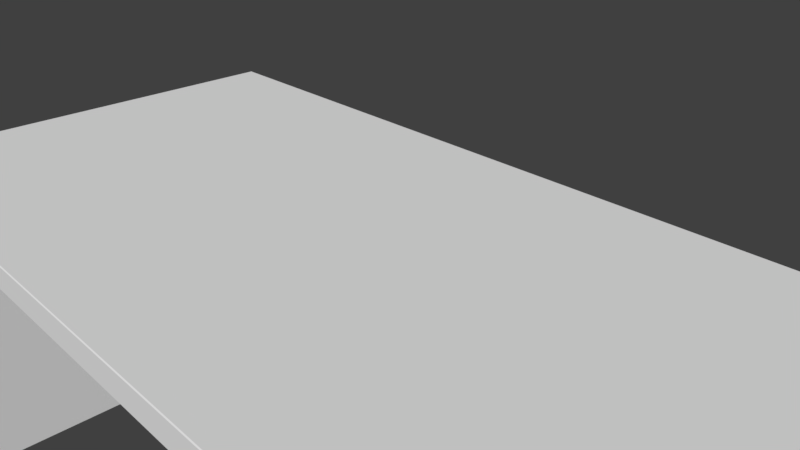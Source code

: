 # Source: Desk.blend  (saved by Blender 2.78.0; exported with 4.5.12 LTS)
import bpy
from mathutils import Matrix  # noqa: F401  (used for matrix-valued properties, if any)

bpy.ops.wm.read_factory_settings(use_empty=True)
scene = bpy.context.scene
scene.name = 'Scene'

# ---- collections
col_collection_1 = bpy.data.collections.new('Collection 1'); scene.collection.children.link(col_collection_1)

# ---- materials (node trees are filled in below, after node groups)
mat_deskmat = bpy.data.materials.new('DeskMat')
mat_deskmat.alpha_threshold = 0.0
mat_deskmat.use_transparent_shadow = False
mat_deskmat.roughness = 0.5

# ---- material node trees

# ---- world
world_world = bpy.data.worlds.new('World'); scene.world = world_world
world_world.color = (0.05088, 0.05088, 0.05088)
world_world.use_sun_shadow = False
world_world.sun_shadow_jitter_overblur = 0.0
world_world.cycles.sampling_method = 'MANUAL'

# ---- cameras
cam_camera = bpy.data.cameras.new('Camera')
cam_camera.clip_end = 100.0
cam_camera.lens = 35.0
cam_camera.sensor_width = 32.0
cam_camera.sensor_height = 18.0
cam_camera.ortho_scale = 7.314
cam_camera.dof.focus_distance = 0.0
cam_camera.dof.aperture_fstop = 128.0

# ---- meshes
me_cube_001 = bpy.data.meshes.new('Cube.001')
me_cube_001.from_pydata([(-7.823, -3.983, -0.4112), (-7.823, 3.983, -0.4112), (7.823, -3.983, -0.4112), (7.823, 3.983, -0.4112), (7.431, 3.983, -0.4112), (-7.431, 3.983, -0.4112), (-7.431, -3.983, -0.4112), (7.431, -3.983, -0.4112), (-7.823, 3.983, -6.315), (-7.823, -3.983, -6.315), (-7.431, 3.983, -6.315), (7.823, -3.983, -6.315), (7.823, 3.983, -6.315), (7.431, -3.983, -6.315), (7.431, 3.983, -6.315), (-7.431, -3.983, -6.315), (-7.803, -3.965, -0.0001154), (-7.823, -3.983, -0.008183), (-7.803, 3.965, -0.0001154), (-7.823, 3.983, -0.008183), (7.803, -3.965, -0.0001154), (7.823, -3.983, -0.008183), (7.803, 3.965, -0.0001154), (7.823, 3.983, -0.008183), (-7.431, 3.876, -0.4112), (7.431, 3.876, -0.4112), (7.431, 3.983, -2.305), (7.431, 3.876, -2.305), (-7.431, 3.983, -2.305), (-7.431, 3.876, -2.305)], [], [(7, 25, 27, 26, 14, 13), (19, 23, 3, 4, 5, 1), (22, 18, 16, 20), (3, 23, 21, 2), (3, 2, 11, 12), (24, 25, 7, 6), (28, 29, 24, 6, 15, 10), (14, 12, 11, 13), (1, 5, 28, 10, 8), (8, 10, 15, 9), (0, 1, 8, 9), (4, 3, 12, 14, 26), (0, 17, 19, 1), (16, 18, 19, 17), (18, 22, 23, 19), (20, 16, 17, 21), (21, 17, 0, 6, 7, 2), (2, 7, 13, 11), (6, 0, 9, 15), (5, 24, 25, 4), (25, 24, 29, 27), (26, 28, 5, 4), (26, 27, 29, 28), (22, 20, 21, 23)])
me_cube_001.polygons.foreach_set('use_smooth', [True] * 24)
_k = set([(0, 9), (0, 17), (1, 8), (1, 19), (2, 11), (2, 21), (3, 12), (3, 23), (6, 7), (6, 15), (6, 24), (7, 13), (7, 25), (8, 9), (8, 10), (9, 15), (10, 15), (10, 28), (11, 12), (11, 13), (12, 14), (13, 14), (14, 26), (16, 17), (16, 18), (16, 20), (17, 19), (17, 21), (18, 19), (18, 22), (19, 23), (20, 21), (20, 22), (21, 23), (22, 23), (24, 25), (24, 29), (25, 27), (26, 27), (26, 28), (27, 29), (28, 29)])
me_cube_001.attributes.new('sharp_edge', 'BOOLEAN', 'EDGE').data.foreach_set('value', [ (min(e.vertices), max(e.vertices)) in _k for e in me_cube_001.edges])
_uv = me_cube_001.uv_layers.new(name='UVMap')
_uv.uv.foreach_set('vector', [0.5334, 0.3258, 0.9858, 0.3258, 0.9858, 0.2238, 0.992, 0.2238, 0.992, 0.008024, 0.5334, 0.008024, 0.08158, 0.3606, 0.4968, 0.3606, 0.4968, 0.3499, 0.4864, 0.3499, 0.09198, 0.3499, 0.08158, 0.3499, 0.9903, 0.9878, 0.007445, 0.9878, 0.007445, 0.4536, 0.9903, 0.4536, 0.987, 0.3511, 0.987, 0.3739, 0.5056, 0.3739, 0.5056, 0.3511, 0.992, 0.3258, 0.5334, 0.3258, 0.5334, 0.008024, 0.992, 0.008024, 0.03083, 0.7207, 0.9669, 0.7207, 0.9669, 0.4524, 0.03083, 0.4524, 0.992, 0.2238, 0.9858, 0.2238, 0.9858, 0.3258, 0.5334, 0.3258, 0.5334, 0.008024, 0.992, 0.008024, 0.4208, 0.05553, 0.4172, 0.05553, 0.4172, 0.007446, 0.4208, 0.007446, 0.08158, 0.3499, 0.09198, 0.3499, 0.09198, 0.2716, 0.09198, 0.1933, 0.08158, 0.1933, 0.4172, 0.05553, 0.4208, 0.05553, 0.4208, 0.1036, 0.4172, 0.1036, 0.5334, 0.3258, 0.992, 0.3258, 0.992, 0.008024, 0.5334, 0.008024, 0.4864, 0.3499, 0.4968, 0.3499, 0.4968, 0.1933, 0.4864, 0.1933, 0.4864, 0.2716, 0.5056, 0.3511, 0.5056, 0.3739, 0.987, 0.3739, 0.987, 0.3511, 0.007445, 0.4536, 0.007445, 0.9878, 0.00616, 0.989, 0.00616, 0.4524, 0.007445, 0.9878, 0.9903, 0.9878, 0.9916, 0.989, 0.00616, 0.989, 0.9989, 0.4311, 0.01716, 0.4313, 2.078e-05, 0.4193, 1.0, 0.4193, 1.0, 0.4193, 2.078e-05, 0.4193, 2.078e-05, 0.3936, 0.02505, 0.3936, 0.9749, 0.3936, 1.0, 0.3936, 0.04673, 0.3779, 0.02245, 0.3779, 0.02245, 0.01186, 0.04673, 0.01186, 0.07104, 0.3779, 0.04677, 0.3779, 0.04677, 0.01186, 0.07104, 0.01186, 0.03083, 0.989, 0.03083, 0.7207, 0.9669, 0.7207, 0.9669, 0.989, 0.4763, 0.314, 0.09947, 0.314, 0.09947, 0.266, 0.4763, 0.266, 0.4763, 0.266, 0.09947, 0.266, 0.09947, 0.314, 0.4763, 0.314, 0.4928, 0.1174, 0.4927, 0.1245, 0.08344, 0.1244, 0.08351, 0.1172, 0.9903, 0.9878, 0.9903, 0.4536, 0.9916, 0.4524, 0.9916, 0.989])
me_cube_001.materials.append(mat_deskmat)
me_cube_001.use_remesh_preserve_volume = False
me_cube_001.use_remesh_preserve_attributes = False
me_cube_001.use_mirror_vertex_groups = False
me_cube_001.update()
me_cube_001.normals_split_custom_set([tuple(v) for v in zip(*[iter([-1.0, 8.147e-08, 0.0, -1.0, 8.147e-08, 0.0, -1.0, 8.147e-08, 0.0, -1.0, 8.147e-08, 0.0, -1.0, 8.147e-08, 0.0, -1.0, 8.147e-08, 0.0, 0.0, 1.0, -7.562e-08, 0.0, 1.0, -7.562e-08, 0.0, 1.0, -3.781e-08, 0.0, 1.0, -3.781e-08, 0.0, 1.0, -3.781e-08, 0.0, 1.0, -3.781e-08, 0.0, 0.0, 1.0, 0.0, 0.0, 1.0, 0.0, 0.0, 1.0, 0.0, 0.0, 1.0, 1.0, 0.0, 0.0, 1.0, 0.0, 0.0, 1.0, 0.0, 0.0, 1.0, 0.0, 0.0, 1.0, 0.0, 0.0, 1.0, 0.0, 0.0, 1.0, 0.0, 0.0, 1.0, 0.0, 0.0, 0.0, 0.0, -1.0, 0.0, 0.0, -1.0, 0.0, 0.0, -1.0, 0.0, 0.0, -1.0, 1.0, 8.147e-08, 0.0, 1.0, 8.147e-08, 0.0, 1.0, 8.147e-08, 0.0, 1.0, 8.147e-08, 0.0, 1.0, 8.147e-08, 0.0, 1.0, 8.147e-08, 0.0, 0.0, 0.0, -1.0, 0.0, 0.0, -1.0, 0.0, 0.0, -1.0, 0.0, 0.0, -1.0, 0.0, 1.0, -3.781e-08, 0.0, 1.0, -3.781e-08, 0.0, 1.0, 0.0, 0.0, 1.0, 0.0, 0.0, 1.0, 0.0, 0.0, 0.0, -1.0, 0.0, 0.0, -1.0, 0.0, 0.0, -1.0, 0.0, 0.0, -1.0, -1.0, 0.0, 0.0, -1.0, 0.0, 0.0, -1.0, 0.0, 0.0, -1.0, 0.0, 0.0, 0.0, 1.0, -3.781e-08, 0.0, 1.0, -3.781e-08, 0.0, 1.0, 0.0, 0.0, 1.0, 0.0, 0.0, 1.0, 0.0, -1.0, 0.0, 0.0, -1.0, 0.0, 0.0, -1.0, 0.0, 0.0, -1.0, 0.0, 0.0, -0.3676, 0.0, 0.93, -0.3676, 0.0, 0.93, -0.3676, 0.0, 0.93, -0.3676, 0.0, 0.93, 0.0, 0.4112, 0.9115, 0.0, 0.4112, 0.9115, 0.0, 0.4112, 0.9115, 0.0, 0.4112, 0.9115, 0.0, -0.4112, 0.9115, 0.0, -0.4112, 0.9115, 0.0, -0.4112, 0.9115, 0.0, -0.4112, 0.9115, 0.0, -1.0, -7.562e-08, 0.0, -1.0, -7.562e-08, 0.0, -1.0, -3.781e-08, 0.0, -1.0, -5.041e-08, 0.0, -1.0, -5.041e-08, 0.0, -1.0, -3.781e-08, 0.0, -1.0, -3.781e-08, 0.0, -1.0, -5.041e-08, 0.0, -1.0, 0.0, 0.0, -1.0, 0.0, 0.0, -1.0, -5.041e-08, 0.0, -1.0, -3.781e-08, 0.0, -1.0, 0.0, 0.0, -1.0, 0.0, 0.0, 0.0, 1.0, 0.0, 0.0, 1.0, 0.0, 0.0, 1.0, 0.0, 0.0, 1.0, 0.0, -1.0, 0.0, 0.0, -1.0, 0.0, 0.0, -1.0, 0.0, 0.0, -1.0, 0.0, 0.0, 1.0, 0.0, 0.0, 1.0, 0.0, 0.0, 1.0, -3.781e-08, 0.0, 1.0, -3.781e-08, 0.0, 0.0, -1.0, 0.0, 0.0, -1.0, 0.0, 0.0, -1.0, 0.0, 0.0, -1.0, 0.3676, 0.0, 0.93, 0.3676, 0.0, 0.93, 0.3676, 0.0, 0.93, 0.3676, 0.0, 0.93])] * 3)])

# ---- objects
ob_desk = bpy.data.objects.new('desk', me_cube_001)
ob_camera = bpy.data.objects.new('Camera', cam_camera)

# ---- transforms, parenting, visibility, modifiers, constraints
ob_desk.location = (0.0, 0.0, 0.0)
ob_desk.rotation_euler = (-1.629e-07, 0.0, 0.0)
ob_desk.scale = (1.0, 0.9011, 1.0)
ob_desk.color = (0.8, 0.8, 0.8, 1.0)
ob_desk.lineart.crease_threshold = 0.0
ob_camera.location = (7.481, -6.508, 5.344)
ob_camera.rotation_euler = (1.109, 0.0, 0.8149)
ob_camera.lock_rotations_4d = False
ob_camera.empty_display_type = 'ARROWS'
ob_camera.color = (0.0, 0.0, 0.0, 0.0)
ob_camera.display_type = 'WIRE'
ob_camera.lineart.crease_threshold = 0.0

# ---- collection membership
col_collection_1.objects.link(ob_desk)
col_collection_1.objects.link(ob_camera)

# ---- scene / render settings (as saved in the file)
scene.camera = ob_camera
scene.frame_start = 1; scene.frame_end = 250; scene.frame_set(1)
scene.render.engine = 'BLENDER_EEVEE_NEXT'
scene.render.resolution_percentage = 50
scene.render.dither_intensity = 0.0
scene.cycles.use_denoising = False
scene.cycles.samples = 128
scene.cycles.sampling_pattern = 'TABULATED_SOBOL'
scene.cycles.light_sampling_threshold = 0.0
scene.cycles.use_adaptive_sampling = False
scene.cycles.use_light_tree = False
scene.cycles.blur_glossy = 0.0
scene.cycles.sample_clamp_indirect = 0.0
scene.view_settings.view_transform = 'Standard'
bpy.context.view_layer.update()

# ---- added for rendering (the .blend has no usable light): sun
light_auto_sun = bpy.data.lights.new('AutoSun', 'SUN')
light_auto_sun.energy = 3.0
light_auto_sun.angle = 0.0523599
ob_auto_sun = bpy.data.objects.new('AutoSun', light_auto_sun)
scene.collection.objects.link(ob_auto_sun)
ob_auto_sun.rotation_euler = (0.872665, 0.174533, 0.523599)
bpy.context.view_layer.update()
